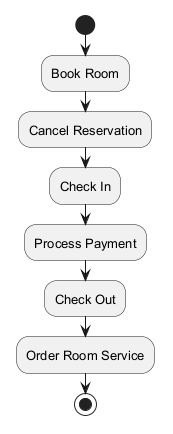

The diagram above was rendered by PlantUML. Its source (embedded in the PNG):
@startuml
skinparam backgroundColor #FFFFFF
skinparam classBackgroundColor #F1F8E9
skinparam classBorderColor #33691E
skinparam defaultFontSize 13
start
:Book Room;
:Cancel Reservation;
:Check In;
:Process Payment;
:Check Out;
:Order Room Service;
stop
@enduml